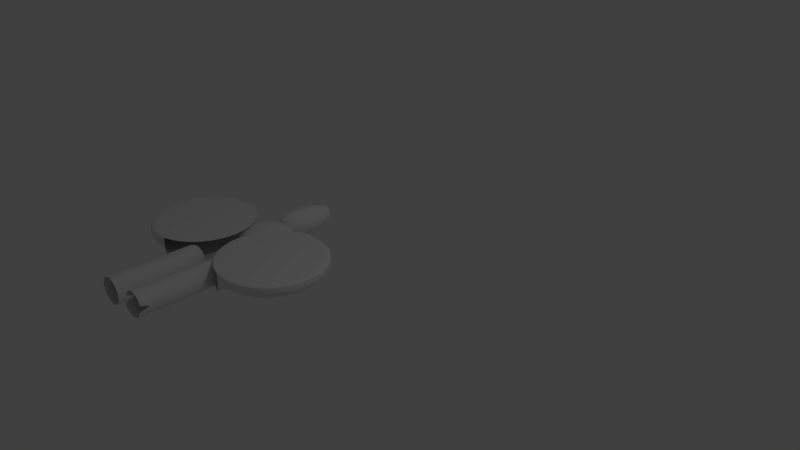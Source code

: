 # Source: Nave.blend  (saved by Blender 2.74.0; exported with 4.5.12 LTS)
import bpy
from mathutils import Matrix  # noqa: F401  (used for matrix-valued properties, if any)

bpy.ops.wm.read_factory_settings(use_empty=True)
scene = bpy.context.scene
scene.name = 'Scene'

# ---- collections
col_collection_1 = bpy.data.collections.new('Collection 1'); scene.collection.children.link(col_collection_1)

# ---- world
world_world = bpy.data.worlds.new('World'); scene.world = world_world
world_world.color = (0.05088, 0.05088, 0.05088)
world_world.use_sun_shadow = False
world_world.sun_shadow_jitter_overblur = 0.0
world_world.cycles.sampling_method = 'MANUAL'
world_world.cycles.sample_map_resolution = 256

# ---- cameras
cam_camera = bpy.data.cameras.new('Camera')
cam_camera.clip_end = 100.0
cam_camera.lens = 35.0
cam_camera.sensor_width = 32.0
cam_camera.sensor_height = 18.0
cam_camera.ortho_scale = 7.314
cam_camera.dof.focus_distance = 0.0
cam_camera.dof.aperture_fstop = 128.0

# ---- lights
light_lamp = bpy.data.lights.new('Lamp', 'POINT')
light_lamp.transmission_factor = 0.0
light_lamp.cutoff_distance = 30.0
light_lamp.energy = 100.0
light_lamp.shadow_buffer_clip_start = 1.001
light_lamp.shadow_soft_size = 0.1
light_lamp.shadow_maximum_resolution = 0.006
light_lamp.use_absolute_resolution = True
light_lamp.cycles.use_multiple_importance_sampling = False

# ---- meshes
me_cylinder_004 = bpy.data.meshes.new('Cylinder.004')
me_cylinder_004.from_pydata([(5.316e-08, 0.5862, -2.63), (0.0, 1.0, 1.0), (0.1078, 0.5756, -2.63), (0.1951, 0.9808, 1.0), (0.2114, 0.5442, -2.63), (0.3827, 0.9239, 1.0), (0.3068, 0.4931, -2.63), (0.5556, 0.8315, 1.0), (0.3905, 0.4245, -2.63), (0.7071, 0.7071, 1.0), (0.4592, 0.3408, -2.63), (0.8315, 0.5556, 1.0), (0.5103, 0.2453, -2.63), (0.9239, 0.3827, 1.0), (0.5417, 0.1417, -2.63), (0.9808, 0.1951, 1.0), (0.5523, 0.03391, -2.63), (1.0, 7.55e-08, 1.0), (0.5417, -0.07384, -2.63), (0.9808, -0.1951, 1.0), (0.5103, -0.1775, -2.63), (0.9239, -0.3827, 1.0), (0.4592, -0.2729, -2.63), (0.8315, -0.5556, 1.0), (0.3905, -0.3566, -2.63), (0.7071, -0.7071, 1.0), (0.3068, -0.4253, -2.63), (0.5556, -0.8315, 1.0), (0.2114, -0.4764, -2.63), (0.3827, -0.9239, 1.0), (0.1078, -0.5078, -2.63), (0.1951, -0.9808, 1.0), (-1.268e-07, -0.5184, -2.63), (-3.258e-07, -1.0, 1.0), (-0.1078, -0.5078, -2.63), (-0.1951, -0.9808, 1.0), (-0.2114, -0.4764, -2.63), (-0.3827, -0.9239, 1.0), (-0.3068, -0.4253, -2.63), (-0.5556, -0.8315, 1.0), (-0.3905, -0.3566, -2.63), (-0.7071, -0.7071, 1.0), (-0.4592, -0.2729, -2.63), (-0.8315, -0.5556, 1.0), (-0.5103, -0.1775, -2.63), (-0.9239, -0.3827, 1.0), (-0.5417, -0.07384, -2.63), (-0.9808, -0.1951, 1.0), (-0.5523, 0.03391, -2.63), (-1.0, 9.656e-07, 1.0), (-0.5417, 0.1417, -2.63), (-0.9808, 0.1951, 1.0), (-0.5103, 0.2453, -2.63), (-0.9239, 0.3827, 1.0), (-0.4592, 0.3408, -2.63), (-0.8315, 0.5556, 1.0), (-0.3905, 0.4245, -2.63), (-0.7071, 0.7071, 1.0), (-0.3068, 0.4931, -2.63), (-0.5556, 0.8315, 1.0), (-0.2114, 0.5442, -2.63), (-0.3827, 0.9239, 1.0), (-0.1078, 0.5756, -2.63), (-0.1951, 0.9808, 1.0), (1.52e-08, 0.8978, -1.764), (0.1701, 0.8811, -1.764), (0.3337, 0.8315, -1.764), (0.4845, 0.7509, -1.764), (0.6166, 0.6424, -1.764), (0.7251, 0.5103, -1.764), (0.8056, 0.3595, -1.764), (0.8553, 0.1959, -1.764), (0.872, 0.02581, -1.764), (0.8553, -0.1443, -1.764), (0.8056, -0.3079, -1.764), (0.7251, -0.4587, -1.764), (0.6166, -0.5908, -1.764), (0.4845, -0.6992, -1.764), (0.3337, -0.7798, -1.764), (0.1701, -0.8294, -1.764), (-2.689e-07, -0.8462, -1.764), (-0.1701, -0.8294, -1.764), (-0.3337, -0.7798, -1.764), (-0.4845, -0.6992, -1.764), (-0.6166, -0.5908, -1.764), (-0.7251, -0.4587, -1.764), (-0.8056, -0.3079, -1.764), (-0.8553, -0.1443, -1.764), (-0.872, 0.02582, -1.764), (-0.8553, 0.1959, -1.764), (-0.8056, 0.3595, -1.764), (-0.7251, 0.5103, -1.764), (-0.6166, 0.6424, -1.764), (-0.4845, 0.7509, -1.764), (-0.3337, 0.8315, -1.764), (-0.1701, 0.8811, -1.764), (0.1086, 0.5773, -2.354), (0.213, 0.5457, -2.354), (0.3093, 0.4942, -2.354), (0.3937, 0.425, -2.354), (0.4629, 0.3406, -2.354), (0.5143, 0.2444, -2.354), (0.546, 0.1399, -2.354), (0.5567, 0.03133, -2.354), (0.546, -0.07728, -2.354), (0.5143, -0.1817, -2.354), (0.4629, -0.278, -2.354), (0.3937, -0.3623, -2.354), (0.3093, -0.4316, -2.354), (0.213, -0.483, -2.354), (0.1086, -0.5147, -2.354), (-1.288e-07, -0.5254, -2.354), (-0.1086, -0.5147, -2.354), (-0.213, -0.483, -2.354), (-0.3093, -0.4316, -2.354), (-0.3937, -0.3623, -2.354), (-0.4629, -0.278, -2.354), (-0.5143, -0.1817, -2.354), (-0.546, -0.07728, -2.354), (-0.5567, 0.03133, -2.354), (-0.546, 0.1399, -2.354), (-0.5143, 0.2444, -2.354), (-0.4629, 0.3406, -2.354), (-0.3937, 0.425, -2.354), (-0.3093, 0.4942, -2.354), (-0.213, 0.5457, -2.354), (-0.1086, 0.5773, -2.354), (5.264e-08, 0.588, -2.354), (-2.016, -0.7416, 4.06), (-2.016, 0.6117, 4.088), (-2.016, -0.6578, 0.02852), (-2.016, 0.6956, 0.05667), (2.016, -0.7416, 4.06), (2.016, 0.6117, 4.088), (2.016, -0.6578, 0.02852), (2.016, 0.6956, 0.05667), (1.156, -1.342, 11.81), (1.14, -1.239, 6.004), (1.001, -1.327, 11.81), (0.9848, -1.224, 6.006), (0.8512, -1.282, 11.81), (0.8352, -1.178, 6.008), (0.7132, -1.208, 11.82), (0.6973, -1.104, 6.01), (0.5924, -1.109, 11.82), (0.5764, -1.005, 6.012), (0.4932, -0.9879, 11.82), (0.4772, -0.8844, 6.014), (0.4194, -0.85, 11.82), (0.4035, -0.7465, 6.016), (0.374, -0.7004, 11.82), (0.3581, -0.5969, 6.018), (0.3587, -0.5273, 10.99), (0.3428, -0.4412, 6.02), (0.374, -0.3874, 11.74), (0.3581, -0.2856, 6.021), (0.4194, -0.2377, 11.74), (0.4035, -0.136, 6.023), (0.4932, -0.09981, 11.74), (0.4772, 0.001959, 6.023), (0.5924, 0.02108, 11.74), (0.5764, 0.1229, 6.023), (0.7132, 0.1203, 11.74), (0.6973, 0.2221, 6.023), (0.8512, 0.194, 11.74), (0.8352, 0.2958, 6.023), (1.001, 0.2394, 11.74), (0.9848, 0.3412, 6.021), (1.156, 0.2548, 11.74), (1.14, 0.3566, 6.02), (1.312, 0.2395, 11.74), (1.296, 0.3412, 6.018), (1.462, 0.1941, 11.74), (1.446, 0.2959, 6.016), (1.6, 0.1204, 11.74), (1.584, 0.2222, 6.014), (1.72, 0.0212, 11.73), (1.705, 0.123, 6.012), (1.82, -0.09968, 11.73), (1.804, 0.002091, 6.01), (1.893, -0.2376, 11.73), (1.877, -0.1358, 6.008), (1.939, -0.3872, 11.73), (1.923, -0.2855, 6.006), (1.954, -0.5271, 10.97), (1.938, -0.4568, 6.76), (1.939, -0.7002, 11.81), (1.923, -0.5967, 6.003), (1.893, -0.8499, 11.81), (1.877, -0.7464, 6.002), (1.82, -0.9878, 11.81), (1.804, -0.8843, 6.001), (1.72, -1.109, 11.81), (1.705, -1.005, 6.001), (1.6, -1.208, 11.81), (1.584, -1.104, 6.001), (1.462, -1.282, 11.81), (1.446, -1.178, 6.002), (1.312, -1.327, 11.81), (1.296, -1.224, 6.003), (1.148, -1.247, 6.772), (0.9925, -1.231, 6.774), (0.8429, -1.186, 6.776), (0.705, -1.112, 6.778), (0.5841, -1.013, 6.78), (0.4849, -0.8921, 6.782), (0.4112, -0.7542, 6.785), (0.3658, -0.6045, 6.787), (0.3504, -0.4489, 6.788), (0.3658, -0.2933, 6.79), (0.4112, -0.1436, 6.791), (0.4849, -0.005723, 6.791), (0.5841, 0.1152, 6.792), (0.705, 0.2144, 6.791), (0.8429, 0.2881, 6.791), (0.9925, 0.3335, 6.79), (1.148, 0.3489, 6.788), (1.304, 0.3336, 6.787), (1.453, 0.2882, 6.785), (1.591, 0.2145, 6.782), (1.712, 0.1153, 6.78), (1.811, -0.00559, 6.778), (1.885, -0.1435, 6.776), (1.931, -0.2931, 6.774), (1.946, -0.4488, 6.772), (1.931, -0.6044, 6.771), (1.885, -0.754, 6.77), (1.811, -0.892, 6.769), (1.712, -1.013, 6.769), (1.591, -1.112, 6.769), (1.453, -1.186, 6.77), (1.304, -1.231, 6.771), (-1.193, 0.3426, 6.036), (-1.193, 0.205, 11.9), (-1.027, 0.3262, 6.035), (-1.027, 0.1886, 11.9), (-0.8674, 0.2778, 6.034), (-0.8674, 0.1402, 11.89), (-0.7202, 0.1991, 6.031), (-0.7202, 0.06152, 11.89), (-0.5911, 0.09325, 6.028), (-0.5911, -0.04434, 11.89), (-0.4852, -0.03574, 6.024), (-0.4852, -0.1733, 11.89), (-0.4065, -0.1829, 6.02), (-0.4065, -0.3205, 11.88), (-0.3581, -0.3426, 6.015), (-0.3581, -0.4802, 11.88), (-0.3417, -0.5086, 6.01), (-0.3417, -0.6462, 11.87), (-0.3581, -0.6747, 6.005), (-0.3581, -0.8123, 11.87), (-0.4065, -0.8344, 6.0), (-0.4065, -0.972, 11.86), (-0.4852, -0.9816, 5.996), (-0.4852, -1.119, 11.86), (-0.5911, -1.111, 5.992), (-0.5911, -1.248, 11.85), (-0.7202, -1.216, 5.989), (-0.7202, -1.354, 11.85), (-0.8674, -1.295, 5.987), (-0.8674, -1.433, 11.85), (-1.027, -1.344, 5.985), (-1.027, -1.481, 11.85), (-1.193, -1.36, 5.985), (-1.193, -1.497, 11.85), (-1.359, -1.344, 5.985), (-1.359, -1.481, 11.85), (-1.519, -1.295, 5.987), (-1.519, -1.433, 11.85), (-1.666, -1.216, 5.989), (-1.666, -1.354, 11.85), (-1.795, -1.111, 5.992), (-1.795, -1.248, 11.85), (-1.901, -0.9816, 5.996), (-1.901, -1.119, 11.86), (-1.98, -0.8344, 6.0), (-1.98, -0.972, 11.86), (-2.029, -0.6747, 6.005), (-2.029, -0.8123, 11.87), (-2.045, -0.5086, 6.01), (-2.045, -0.6462, 11.87), (-2.029, -0.3426, 6.015), (-2.029, -0.4802, 11.88), (-1.98, -0.1829, 6.02), (-1.98, -0.3205, 11.88), (-1.901, -0.03574, 6.024), (-1.901, -0.1733, 11.89), (-1.795, 0.09325, 6.028), (-1.795, -0.04433, 11.89), (-1.666, 0.1991, 6.031), (-1.666, 0.06152, 11.89), (-1.519, 0.2778, 6.034), (-1.519, 0.1402, 11.89), (-1.359, 0.3262, 6.035), (-1.359, 0.1886, 11.9), (-1.193, 0.3255, 6.603), (-1.193, 0.3085, 7.171), (-1.027, 0.2922, 7.17), (-1.027, 0.3092, 6.603), (-0.8674, 0.2437, 7.169), (-0.8674, 0.2607, 6.601), (-0.7202, 0.1651, 7.166), (-0.7202, 0.1821, 6.599), (-0.5911, 0.05919, 7.163), (-0.5911, 0.07622, 6.596), (-0.4852, -0.0698, 7.159), (-0.4852, -0.05277, 6.592), (-0.4065, -0.217, 7.155), (-0.4065, -0.1999, 6.587), (-0.3581, -0.3766, 7.15), (-0.3581, -0.3596, 6.583), (-0.3417, -0.5427, 7.145), (-0.3417, -0.5257, 6.578), (-0.3581, -0.7088, 7.14), (-0.3581, -0.6917, 6.573), (-0.4065, -0.8685, 7.135), (-0.4065, -0.8514, 6.568), (-0.4852, -1.016, 7.131), (-0.4852, -0.9986, 6.564), (-0.5911, -1.145, 7.127), (-0.5911, -1.128, 6.56), (-0.7202, -1.25, 7.124), (-0.7202, -1.233, 6.556), (-0.8674, -1.329, 7.122), (-0.8674, -1.312, 6.554), (-1.027, -1.378, 7.12), (-1.027, -1.361, 6.553), (-1.193, -1.394, 7.12), (-1.193, -1.377, 6.552), (-1.359, -1.378, 7.12), (-1.359, -1.361, 6.553), (-1.519, -1.329, 7.122), (-1.519, -1.312, 6.554), (-1.666, -1.25, 7.124), (-1.666, -1.233, 6.556), (-1.795, -1.145, 7.127), (-1.795, -1.128, 6.56), (-1.901, -1.016, 7.131), (-1.901, -0.9986, 6.564), (-1.98, -0.8685, 7.135), (-1.98, -0.8514, 6.568), (-2.029, -0.7088, 7.14), (-2.029, -0.6917, 6.573), (-2.045, -0.5427, 7.145), (-2.045, -0.5257, 6.578), (-2.029, -0.3766, 7.15), (-2.029, -0.3596, 6.583), (-1.98, -0.217, 7.155), (-1.98, -0.1999, 6.587), (-1.901, -0.0698, 7.159), (-1.901, -0.05277, 6.592), (-1.795, 0.05919, 7.163), (-1.795, 0.07622, 6.596), (-1.666, 0.1651, 7.166), (-1.666, 0.1821, 6.599), (-1.519, 0.2437, 7.169), (-1.519, 0.2607, 6.601), (-1.359, 0.2922, 7.17), (-1.359, 0.3092, 6.603), (-3.823, -0.9235, 0.6623), (-3.823, 0.5673, 0.6934), (-3.172, -0.9248, 0.7265), (-3.172, 0.566, 0.7575), (-2.546, -0.9288, 0.9163), (-2.546, 0.5621, 0.9473), (-1.969, -0.9352, 1.225), (-1.969, 0.5556, 1.256), (-1.464, -0.9438, 1.64), (-1.464, 0.547, 1.671), (-1.049, -0.9543, 2.145), (-1.049, 0.5365, 2.176), (-0.7403, -0.9663, 2.722), (-0.7403, 0.5245, 2.753), (-0.5504, -0.9794, 3.348), (-0.5504, 0.5115, 3.379), (-0.4863, -0.9929, 3.999), (-0.4863, 0.4979, 4.03), (-0.5504, -1.006, 4.65), (-0.5504, 0.4844, 4.681), (-0.7403, -1.019, 5.275), (-0.7403, 0.4714, 5.306), (-1.049, -1.031, 5.852), (-1.049, 0.4594, 5.883), (-1.464, -1.042, 6.358), (-1.464, 0.4489, 6.389), (-1.969, -1.051, 6.773), (-1.969, 0.4402, 6.804), (-2.546, -1.057, 7.081), (-2.546, 0.4338, 7.112), (-3.172, -1.061, 7.271), (-3.172, 0.4299, 7.302), (-3.823, -1.062, 7.335), (-3.823, 0.4286, 7.366), (-4.474, -1.061, 7.271), (-4.474, 0.4299, 7.302), (-5.1, -1.057, 7.081), (-5.1, 0.4338, 7.112), (-5.677, -1.051, 6.773), (-5.677, 0.4402, 6.804), (-6.183, -1.042, 6.358), (-6.183, 0.4489, 6.389), (-6.598, -1.031, 5.852), (-6.598, 0.4594, 5.883), (-6.906, -1.019, 5.275), (-6.906, 0.4714, 5.306), (-7.096, -1.006, 4.65), (-7.096, 0.4844, 4.681), (-7.16, -0.9929, 3.999), (-7.16, 0.4979, 4.03), (-7.096, -0.9794, 3.348), (-7.096, 0.5115, 3.379), (-6.906, -0.9663, 2.722), (-6.906, 0.5245, 2.753), (-6.598, -0.9543, 2.145), (-6.598, 0.5365, 2.176), (-6.183, -0.9438, 1.64), (-6.183, 0.547, 1.671), (-5.677, -0.9352, 1.225), (-5.677, 0.5556, 1.256), (-5.1, -0.9288, 0.9163), (-5.1, 0.5621, 0.9473), (-4.474, -0.9248, 0.7265), (-4.474, 0.566, 0.7575), (-3.823, 0.5076, 0.6921), (-3.172, 0.5063, 0.7562), (-3.172, 0.3701, 7.301), (-3.823, 0.3688, 7.365), (-4.474, 0.3701, 7.301), (-5.1, 0.3741, 7.111), (-5.677, 0.3805, 6.803), (-6.183, 0.3891, 6.388), (-6.598, 0.3996, 5.882), (-6.906, 0.4116, 5.305), (-7.096, 0.4247, 4.679), (-7.16, 0.4382, 4.028), (-7.096, 0.4517, 3.378), (-6.906, 0.4648, 2.752), (-6.598, 0.4768, 2.175), (-6.183, 0.4873, 1.669), (-5.677, 0.4959, 1.254), (-5.1, 0.5023, 0.9461), (-4.474, 0.5063, 0.7562), (3.422, -0.8154, 0.5901), (3.422, 0.5482, 0.6185), (4.087, -0.8168, 0.6556), (4.087, 0.5468, 0.684), (4.727, -0.8208, 0.8497), (4.727, 0.5428, 0.8781), (5.317, -0.8273, 1.165), (5.317, 0.5362, 1.193), (5.834, -0.8362, 1.589), (5.834, 0.5274, 1.617), (6.258, -0.8469, 2.106), (6.258, 0.5167, 2.134), (6.573, -0.8592, 2.696), (6.573, 0.5044, 2.724), (6.768, -0.8725, 3.335), (6.768, 0.4911, 3.364), (6.833, -0.8863, 4.001), (6.833, 0.4772, 4.029), (6.768, -0.9002, 4.666), (6.768, 0.4634, 4.695), (6.573, -0.9135, 5.306), (6.573, 0.4501, 5.335), (6.258, -0.9257, 5.896), (6.258, 0.4378, 5.924), (5.834, -0.9365, 6.413), (5.834, 0.4271, 6.441), (5.317, -0.9453, 6.837), (5.317, 0.4183, 6.865), (4.727, -0.9519, 7.152), (4.727, 0.4117, 7.18), (4.087, -0.9559, 7.346), (4.087, 0.4077, 7.375), (3.422, -0.9573, 7.412), (3.422, 0.4063, 7.44), (2.756, -0.9559, 7.346), (2.756, 0.4077, 7.375), (2.116, -0.9519, 7.152), (2.116, 0.4117, 7.18), (1.526, -0.9453, 6.837), (1.526, 0.4183, 6.865), (1.009, -0.9365, 6.413), (1.009, 0.4271, 6.441), (0.5849, -0.9257, 5.896), (0.5849, 0.4378, 5.924), (0.2697, -0.9135, 5.306), (0.2697, 0.4501, 5.335), (0.07553, -0.9002, 4.666), (0.07553, 0.4634, 4.695), (0.009978, -0.8863, 4.001), (0.009978, 0.4772, 4.029), (0.07553, -0.8725, 3.335), (0.07553, 0.4911, 3.364), (0.2697, -0.8592, 2.696), (0.2697, 0.5044, 2.724), (0.5849, -0.8469, 2.106), (0.5849, 0.5167, 2.134), (1.009, -0.8362, 1.589), (1.009, 0.5274, 1.617), (1.526, -0.8273, 1.165), (1.526, 0.5362, 1.193), (2.116, -0.8208, 0.8497), (2.116, 0.5428, 0.8781), (2.756, -0.8168, 0.6556), (2.756, 0.5468, 0.684), (3.422, 0.5381, 0.6182), (4.087, 0.5367, 0.6838), (4.727, 0.5327, 0.8779), (5.317, 0.5261, 1.193), (5.834, 0.5173, 1.617), (6.258, 0.5066, 2.134), (6.573, 0.4943, 2.724), (6.768, 0.481, 3.364), (6.833, 0.4672, 4.029), (6.768, 0.4533, 4.694), (6.573, 0.44, 5.334), (6.258, 0.4277, 5.924), (5.834, 0.417, 6.441), (5.317, 0.4082, 6.865), (4.727, 0.4016, 7.18), (4.087, 0.3976, 7.374), (3.422, 0.3962, 7.44), (2.756, 0.3976, 7.374), (2.756, 0.5367, 0.6838)], [], [(64, 1, 3, 65), (65, 3, 5, 66), (66, 5, 7, 67), (67, 7, 9, 68), (68, 9, 11, 69), (69, 11, 13, 70), (70, 13, 15, 71), (71, 15, 17, 72), (72, 17, 19, 73), (73, 19, 21, 74), (74, 21, 23, 75), (75, 23, 25, 76), (76, 25, 27, 77), (77, 27, 29, 78), (78, 29, 31, 79), (79, 31, 33, 80), (80, 33, 35, 81), (81, 35, 37, 82), (82, 37, 39, 83), (83, 39, 41, 84), (84, 41, 43, 85), (85, 43, 45, 86), (86, 45, 47, 87), (87, 47, 49, 88), (88, 49, 51, 89), (89, 51, 53, 90), (90, 53, 55, 91), (91, 55, 57, 92), (92, 57, 59, 93), (93, 59, 61, 94), (3, 1, 63, 61, 59, 57, 55, 53, 51, 49, 47, 45, 43, 41, 39, 37, 35, 33, 31, 29, 27, 25, 23, 21, 19, 17, 15, 13, 11, 9, 7, 5), (95, 63, 1, 64), (94, 61, 63, 95), (125, 94, 95, 126), (126, 95, 64, 127), (124, 93, 94, 125), (123, 92, 93, 124), (122, 91, 92, 123), (121, 90, 91, 122), (120, 89, 90, 121), (119, 88, 89, 120), (118, 87, 88, 119), (117, 86, 87, 118), (116, 85, 86, 117), (115, 84, 85, 116), (114, 83, 84, 115), (113, 82, 83, 114), (112, 81, 82, 113), (111, 80, 81, 112), (110, 79, 80, 111), (109, 78, 79, 110), (108, 77, 78, 109), (107, 76, 77, 108), (106, 75, 76, 107), (105, 74, 75, 106), (104, 73, 74, 105), (103, 72, 73, 104), (102, 71, 72, 103), (101, 70, 71, 102), (100, 69, 70, 101), (99, 68, 69, 100), (98, 67, 68, 99), (97, 66, 67, 98), (96, 65, 66, 97), (127, 64, 65, 96), (0, 127, 96, 2), (2, 96, 97, 4), (4, 97, 98, 6), (6, 98, 99, 8), (8, 99, 100, 10), (10, 100, 101, 12), (12, 101, 102, 14), (14, 102, 103, 16), (16, 103, 104, 18), (18, 104, 105, 20), (20, 105, 106, 22), (22, 106, 107, 24), (24, 107, 108, 26), (26, 108, 109, 28), (28, 109, 110, 30), (30, 110, 111, 32), (32, 111, 112, 34), (34, 112, 113, 36), (36, 113, 114, 38), (38, 114, 115, 40), (40, 115, 116, 42), (42, 116, 117, 44), (44, 117, 118, 46), (46, 118, 119, 48), (48, 119, 120, 50), (50, 120, 121, 52), (52, 121, 122, 54), (54, 122, 123, 56), (56, 123, 124, 58), (58, 124, 125, 60), (62, 126, 127, 0), (60, 125, 126, 62), (129, 131, 130, 128), (131, 135, 134, 130), (135, 133, 132, 134), (133, 129, 128, 132), (128, 130, 134, 132), (133, 135, 131, 129), (200, 137, 139, 201), (201, 139, 141, 202), (202, 141, 143, 203), (203, 143, 145, 204), (204, 145, 147, 205), (205, 147, 149, 206), (206, 149, 151, 207), (207, 151, 153, 208), (208, 153, 155, 209), (209, 155, 157, 210), (210, 157, 159, 211), (211, 159, 161, 212), (212, 161, 163, 213), (213, 163, 165, 214), (214, 165, 167, 215), (215, 167, 169, 216), (216, 169, 171, 217), (217, 171, 173, 218), (218, 173, 175, 219), (219, 175, 177, 220), (220, 177, 179, 221), (221, 179, 181, 222), (222, 181, 183, 223), (223, 183, 185, 224), (224, 185, 187, 225), (225, 187, 189, 226), (226, 189, 191, 227), (227, 191, 193, 228), (228, 193, 195, 229), (229, 195, 197, 230), (139, 137, 199, 197, 195, 193, 191, 189, 187, 185, 183, 181, 179, 177, 175, 173, 171, 169, 167, 165, 163, 161, 159, 157, 155, 153, 151, 149, 147, 145, 143, 141), (231, 199, 137, 200), (230, 197, 199, 231), (196, 230, 231, 198), (198, 231, 200, 136), (194, 229, 230, 196), (192, 228, 229, 194), (190, 227, 228, 192), (188, 226, 227, 190), (186, 225, 226, 188), (184, 224, 225, 186), (182, 223, 224, 184), (180, 222, 223, 182), (178, 221, 222, 180), (176, 220, 221, 178), (174, 219, 220, 176), (172, 218, 219, 174), (170, 217, 218, 172), (168, 216, 217, 170), (166, 215, 216, 168), (164, 214, 215, 166), (162, 213, 214, 164), (160, 212, 213, 162), (158, 211, 212, 160), (156, 210, 211, 158), (154, 209, 210, 156), (152, 208, 209, 154), (150, 207, 208, 152), (148, 206, 207, 150), (146, 205, 206, 148), (144, 204, 205, 146), (142, 203, 204, 144), (140, 202, 203, 142), (138, 201, 202, 140), (136, 200, 201, 138), (297, 233, 235, 298), (298, 235, 237, 300), (300, 237, 239, 302), (302, 239, 241, 304), (304, 241, 243, 306), (306, 243, 245, 308), (308, 245, 247, 310), (310, 247, 249, 312), (312, 249, 251, 314), (314, 251, 253, 316), (316, 253, 255, 318), (318, 255, 257, 320), (320, 257, 259, 322), (322, 259, 261, 324), (324, 261, 263, 326), (326, 263, 265, 328), (328, 265, 267, 330), (330, 267, 269, 332), (332, 269, 271, 334), (334, 271, 273, 336), (336, 273, 275, 338), (338, 275, 277, 340), (340, 277, 279, 342), (342, 279, 281, 344), (344, 281, 283, 346), (346, 283, 285, 348), (348, 285, 287, 350), (350, 287, 289, 352), (352, 289, 291, 354), (354, 291, 293, 356), (358, 295, 233, 297), (356, 293, 295, 358), (232, 234, 236, 238, 240, 242, 244, 246, 248, 250, 252, 254, 256, 258, 260, 262, 264, 266, 268, 270, 272, 274, 276, 278, 280, 282, 284, 286, 288, 290, 292, 294), (292, 357, 359, 294), (357, 356, 358, 359), (294, 359, 296, 232), (359, 358, 297, 296), (290, 355, 357, 292), (355, 354, 356, 357), (288, 353, 355, 290), (353, 352, 354, 355), (286, 351, 353, 288), (351, 350, 352, 353), (284, 349, 351, 286), (349, 348, 350, 351), (282, 347, 349, 284), (347, 346, 348, 349), (280, 345, 347, 282), (345, 344, 346, 347), (278, 343, 345, 280), (343, 342, 344, 345), (276, 341, 343, 278), (341, 340, 342, 343), (274, 339, 341, 276), (339, 338, 340, 341), (272, 337, 339, 274), (337, 336, 338, 339), (270, 335, 337, 272), (335, 334, 336, 337), (268, 333, 335, 270), (333, 332, 334, 335), (266, 331, 333, 268), (331, 330, 332, 333), (264, 329, 331, 266), (329, 328, 330, 331), (262, 327, 329, 264), (327, 326, 328, 329), (260, 325, 327, 262), (325, 324, 326, 327), (258, 323, 325, 260), (323, 322, 324, 325), (256, 321, 323, 258), (321, 320, 322, 323), (254, 319, 321, 256), (319, 318, 320, 321), (252, 317, 319, 254), (317, 316, 318, 319), (250, 315, 317, 252), (315, 314, 316, 317), (248, 313, 315, 250), (313, 312, 314, 315), (246, 311, 313, 248), (311, 310, 312, 313), (244, 309, 311, 246), (309, 308, 310, 311), (242, 307, 309, 244), (307, 306, 308, 309), (240, 305, 307, 242), (305, 304, 306, 307), (238, 303, 305, 240), (303, 302, 304, 305), (236, 301, 303, 238), (301, 300, 302, 303), (234, 299, 301, 236), (299, 298, 300, 301), (232, 296, 299, 234), (296, 297, 298, 299), (424, 361, 363, 425), (426, 391, 393, 427), (427, 393, 395, 428), (428, 395, 397, 429), (429, 397, 399, 430), (430, 399, 401, 431), (431, 401, 403, 432), (432, 403, 405, 433), (433, 405, 407, 434), (434, 407, 409, 435), (435, 409, 411, 436), (436, 411, 413, 437), (437, 413, 415, 438), (438, 415, 417, 439), (439, 417, 419, 440), (440, 419, 421, 441), (363, 361, 423, 421, 419, 417, 415, 413, 411, 409, 407, 405, 403, 401, 399, 397, 395, 393, 391, 389, 387, 385, 383, 381, 379, 377, 375, 373, 371, 369, 367, 365), (442, 423, 361, 424), (441, 421, 423, 442), (360, 362, 364, 366, 368, 370, 372, 374, 376, 378, 380, 382, 384, 386, 388, 390, 392, 394, 396, 398, 400, 402, 404, 406, 408, 410, 412, 414, 416, 418, 420, 422), (420, 441, 442, 422), (422, 442, 424, 360), (418, 440, 441, 420), (416, 439, 440, 418), (414, 438, 439, 416), (412, 437, 438, 414), (410, 436, 437, 412), (408, 435, 436, 410), (406, 434, 435, 408), (404, 433, 434, 406), (402, 432, 433, 404), (400, 431, 432, 402), (398, 430, 431, 400), (396, 429, 430, 398), (394, 428, 429, 396), (392, 427, 428, 394), (390, 426, 427, 392), (360, 424, 425, 362), (507, 444, 446, 508), (508, 446, 448, 509), (509, 448, 450, 510), (510, 450, 452, 511), (511, 452, 454, 512), (512, 454, 456, 513), (513, 456, 458, 514), (514, 458, 460, 515), (515, 460, 462, 516), (516, 462, 464, 517), (517, 464, 466, 518), (518, 466, 468, 519), (519, 468, 470, 520), (520, 470, 472, 521), (521, 472, 474, 522), (522, 474, 476, 523), (523, 476, 478, 524), (451, 511, 512, 453), (453, 512, 513, 455), (455, 513, 514, 457), (457, 514, 515, 459), (459, 515, 516, 461), (461, 516, 517, 463), (463, 517, 518, 465), (465, 518, 519, 467), (467, 519, 520, 469), (469, 520, 521, 471), (471, 521, 522, 473), (473, 522, 523, 475), (475, 523, 524, 477), (446, 444, 506, 504, 502, 500, 498, 496, 494, 492, 490, 488, 486, 484, 482, 480, 478, 476, 474, 472, 470, 468, 466, 464, 462, 460, 458, 456, 454, 452, 450, 448), (525, 506, 444, 507), (505, 525, 507, 443), (443, 445, 447, 449, 451, 453, 455, 457, 459, 461, 463, 465, 467, 469, 471, 473, 475, 477, 479, 481, 483, 485, 487, 489, 491, 493, 495, 497, 499, 501, 503, 505), (449, 510, 511, 451), (447, 509, 510, 449), (445, 508, 509, 447), (443, 507, 508, 445)])
me_cylinder_004.use_remesh_preserve_volume = False
me_cylinder_004.use_remesh_preserve_attributes = False
me_cylinder_004.use_mirror_vertex_groups = False
me_cylinder_004.update()

# ---- objects
ob_cylinder_004 = bpy.data.objects.new('Cylinder.004', me_cylinder_004)
ob_lamp = bpy.data.objects.new('Lamp', light_lamp)
ob_camera = bpy.data.objects.new('Camera', cam_camera)

# ---- transforms, parenting, visibility, modifiers, constraints
ob_cylinder_004.location = (-1.394, -0.2433, 0.005103)
ob_cylinder_004.rotation_euler = (1.55, -0.0, 0.0)
ob_cylinder_004.scale = (0.2163, 0.2163, 0.2163)
ob_cylinder_004.lineart.crease_threshold = 0.0
_m = ob_cylinder_004.modifiers.new('Subsurf', 'SUBSURF')
_m.uv_smooth = 'PRESERVE_CORNERS'
_m.quality = 2
_m.levels = 3
_m.show_only_control_edges = False
ob_lamp.location = (4.076, 1.005, 5.904)
ob_lamp.rotation_euler = (0.6503, 0.05522, 1.866)
ob_lamp.lock_rotations_4d = False
ob_lamp.empty_display_type = 'ARROWS'
ob_lamp.color = (0.0, 0.0, 0.0, 0.0)
ob_lamp.lineart.crease_threshold = 0.0
ob_camera.location = (7.481, -6.508, 5.344)
ob_camera.rotation_euler = (1.109, 0.01082, 0.8149)
ob_camera.lock_rotations_4d = False
ob_camera.empty_display_type = 'ARROWS'
ob_camera.color = (0.0, 0.0, 0.0, 0.0)
ob_camera.display_type = 'WIRE'
ob_camera.lineart.crease_threshold = 0.0

# ---- collection membership
col_collection_1.objects.link(ob_cylinder_004)
col_collection_1.objects.link(ob_lamp)
col_collection_1.objects.link(ob_camera)

# ---- scene / render settings (as saved in the file)
scene.camera = ob_camera
scene.frame_start = 1; scene.frame_end = 250; scene.frame_set(1)
scene.render.engine = 'BLENDER_EEVEE_NEXT'
scene.render.resolution_percentage = 50
scene.render.dither_intensity = 0.0
scene.cycles.use_denoising = False
scene.cycles.samples = 10
scene.cycles.sampling_pattern = 'TABULATED_SOBOL'
scene.cycles.light_sampling_threshold = 0.0
scene.cycles.use_adaptive_sampling = False
scene.cycles.use_light_tree = False
scene.cycles.blur_glossy = 0.0
scene.cycles.pixel_filter_type = 'GAUSSIAN'
scene.cycles.sample_clamp_indirect = 0.0
scene.view_settings.view_transform = 'Standard'
bpy.context.view_layer.update()
